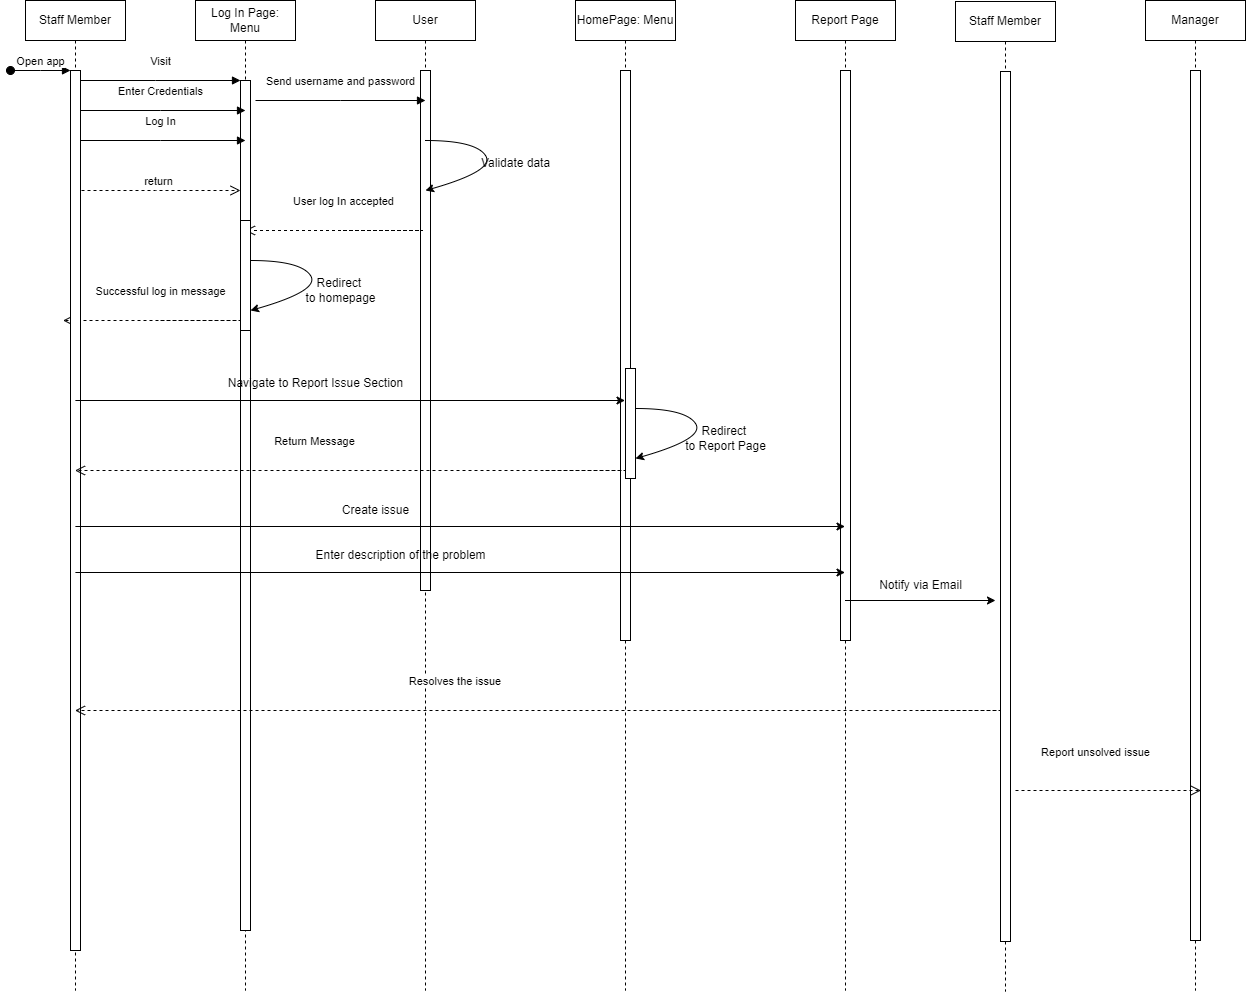

The diagram above was exported from draw.io. Its source (the exported page's mxGraphModel, read from the mxfile embedded in the PNG):
<mxGraphModel dx="794" dy="446" grid="1" gridSize="10" guides="1" tooltips="1" connect="1" arrows="1" fold="1" page="1" pageScale="1" pageWidth="850" pageHeight="1100" math="0" shadow="0">
  <root>
    <mxCell id="0" />
    <mxCell id="1" parent="0" />
    <mxCell id="aM9ryv3xv72pqoxQDRHE-1" value="HomePage: Menu" style="shape=umlLifeline;perimeter=lifelinePerimeter;whiteSpace=wrap;html=1;container=0;dropTarget=0;collapsible=0;recursiveResize=0;outlineConnect=0;portConstraint=eastwest;newEdgeStyle={&quot;edgeStyle&quot;:&quot;elbowEdgeStyle&quot;,&quot;elbow&quot;:&quot;vertical&quot;,&quot;curved&quot;:0,&quot;rounded&quot;:0};" parent="1" vertex="1">
      <mxGeometry x="600" y="40" width="100" height="990" as="geometry" />
    </mxCell>
    <mxCell id="aM9ryv3xv72pqoxQDRHE-2" value="" style="html=1;points=[];perimeter=orthogonalPerimeter;outlineConnect=0;targetShapes=umlLifeline;portConstraint=eastwest;newEdgeStyle={&quot;edgeStyle&quot;:&quot;elbowEdgeStyle&quot;,&quot;elbow&quot;:&quot;vertical&quot;,&quot;curved&quot;:0,&quot;rounded&quot;:0};" parent="aM9ryv3xv72pqoxQDRHE-1" vertex="1">
      <mxGeometry x="45" y="70" width="10" height="570" as="geometry" />
    </mxCell>
    <mxCell id="aM9ryv3xv72pqoxQDRHE-5" value="Log In Page: Menu" style="shape=umlLifeline;perimeter=lifelinePerimeter;whiteSpace=wrap;html=1;container=0;dropTarget=0;collapsible=0;recursiveResize=0;outlineConnect=0;portConstraint=eastwest;newEdgeStyle={&quot;edgeStyle&quot;:&quot;elbowEdgeStyle&quot;,&quot;elbow&quot;:&quot;vertical&quot;,&quot;curved&quot;:0,&quot;rounded&quot;:0};" parent="1" vertex="1">
      <mxGeometry x="220" y="40" width="100" height="990" as="geometry" />
    </mxCell>
    <mxCell id="aM9ryv3xv72pqoxQDRHE-6" value="" style="html=1;points=[];perimeter=orthogonalPerimeter;outlineConnect=0;targetShapes=umlLifeline;portConstraint=eastwest;newEdgeStyle={&quot;edgeStyle&quot;:&quot;elbowEdgeStyle&quot;,&quot;elbow&quot;:&quot;vertical&quot;,&quot;curved&quot;:0,&quot;rounded&quot;:0};" parent="aM9ryv3xv72pqoxQDRHE-5" vertex="1">
      <mxGeometry x="45" y="80" width="10" height="850" as="geometry" />
    </mxCell>
    <mxCell id="aM9ryv3xv72pqoxQDRHE-7" value="Visit" style="html=1;verticalAlign=bottom;endArrow=block;edgeStyle=elbowEdgeStyle;elbow=vertical;curved=0;rounded=0;" parent="1" source="M_HzndZKpUjo_FGQtCDQ-23" target="aM9ryv3xv72pqoxQDRHE-6" edge="1">
      <mxGeometry y="10" relative="1" as="geometry">
        <mxPoint x="195" y="130" as="sourcePoint" />
        <Array as="points">
          <mxPoint x="180" y="120" />
        </Array>
        <mxPoint as="offset" />
      </mxGeometry>
    </mxCell>
    <mxCell id="aM9ryv3xv72pqoxQDRHE-10" value="return" style="html=1;verticalAlign=bottom;endArrow=open;dashed=1;endSize=8;edgeStyle=elbowEdgeStyle;elbow=vertical;curved=0;rounded=0;" parent="1" target="aM9ryv3xv72pqoxQDRHE-6" edge="1">
      <mxGeometry relative="1" as="geometry">
        <mxPoint x="175" y="235" as="targetPoint" />
        <Array as="points">
          <mxPoint x="180" y="230" />
        </Array>
        <mxPoint x="100" y="230" as="sourcePoint" />
      </mxGeometry>
    </mxCell>
    <mxCell id="M_HzndZKpUjo_FGQtCDQ-5" value="Enter Credentials" style="html=1;verticalAlign=bottom;endArrow=block;edgeStyle=elbowEdgeStyle;elbow=vertical;curved=0;rounded=0;" parent="1" edge="1">
      <mxGeometry y="10" relative="1" as="geometry">
        <mxPoint x="100" y="150" as="sourcePoint" />
        <Array as="points">
          <mxPoint x="185" y="150" />
        </Array>
        <mxPoint x="270" y="150" as="targetPoint" />
        <mxPoint as="offset" />
      </mxGeometry>
    </mxCell>
    <mxCell id="M_HzndZKpUjo_FGQtCDQ-6" value="Log In" style="html=1;verticalAlign=bottom;endArrow=block;edgeStyle=elbowEdgeStyle;elbow=vertical;curved=0;rounded=0;" parent="1" edge="1">
      <mxGeometry y="10" relative="1" as="geometry">
        <mxPoint x="100" y="180" as="sourcePoint" />
        <Array as="points">
          <mxPoint x="185" y="180" />
        </Array>
        <mxPoint x="270" y="180" as="targetPoint" />
        <mxPoint as="offset" />
      </mxGeometry>
    </mxCell>
    <mxCell id="M_HzndZKpUjo_FGQtCDQ-7" value="User" style="shape=umlLifeline;perimeter=lifelinePerimeter;whiteSpace=wrap;html=1;container=0;dropTarget=0;collapsible=0;recursiveResize=0;outlineConnect=0;portConstraint=eastwest;newEdgeStyle={&quot;edgeStyle&quot;:&quot;elbowEdgeStyle&quot;,&quot;elbow&quot;:&quot;vertical&quot;,&quot;curved&quot;:0,&quot;rounded&quot;:0};" parent="1" vertex="1">
      <mxGeometry x="400" y="40" width="100" height="990" as="geometry" />
    </mxCell>
    <mxCell id="M_HzndZKpUjo_FGQtCDQ-8" value="" style="html=1;points=[];perimeter=orthogonalPerimeter;outlineConnect=0;targetShapes=umlLifeline;portConstraint=eastwest;newEdgeStyle={&quot;edgeStyle&quot;:&quot;elbowEdgeStyle&quot;,&quot;elbow&quot;:&quot;vertical&quot;,&quot;curved&quot;:0,&quot;rounded&quot;:0};" parent="M_HzndZKpUjo_FGQtCDQ-7" vertex="1">
      <mxGeometry x="45" y="70" width="10" height="520" as="geometry" />
    </mxCell>
    <mxCell id="M_HzndZKpUjo_FGQtCDQ-10" value="Send username and password" style="html=1;verticalAlign=bottom;endArrow=block;edgeStyle=elbowEdgeStyle;elbow=vertical;curved=0;rounded=0;" parent="1" edge="1">
      <mxGeometry y="10" relative="1" as="geometry">
        <mxPoint x="280" y="140" as="sourcePoint" />
        <Array as="points">
          <mxPoint x="365" y="140" />
        </Array>
        <mxPoint x="450" y="140" as="targetPoint" />
        <mxPoint as="offset" />
      </mxGeometry>
    </mxCell>
    <mxCell id="M_HzndZKpUjo_FGQtCDQ-11" value="" style="curved=1;endArrow=classic;html=1;rounded=0;" parent="1" target="M_HzndZKpUjo_FGQtCDQ-7" edge="1">
      <mxGeometry width="50" height="50" relative="1" as="geometry">
        <mxPoint x="450" y="180" as="sourcePoint" />
        <mxPoint x="530" y="260" as="targetPoint" />
        <Array as="points">
          <mxPoint x="500" y="180" />
          <mxPoint x="520" y="210" />
          <mxPoint x="450" y="230" />
        </Array>
      </mxGeometry>
    </mxCell>
    <mxCell id="M_HzndZKpUjo_FGQtCDQ-12" value="Validate data" style="text;html=1;align=center;verticalAlign=middle;resizable=0;points=[];autosize=1;strokeColor=none;fillColor=none;" parent="1" vertex="1">
      <mxGeometry x="495" y="188" width="90" height="30" as="geometry" />
    </mxCell>
    <mxCell id="M_HzndZKpUjo_FGQtCDQ-14" value="User log In accepted" style="html=1;verticalAlign=bottom;endArrow=open;dashed=1;endSize=8;edgeStyle=elbowEdgeStyle;elbow=vertical;curved=0;rounded=0;" parent="1" target="aM9ryv3xv72pqoxQDRHE-5" edge="1">
      <mxGeometry x="0.2418" y="-20" relative="1" as="geometry">
        <mxPoint x="532.5" y="270" as="targetPoint" />
        <Array as="points">
          <mxPoint x="447.5" y="270" />
        </Array>
        <mxPoint x="367.5" y="270" as="sourcePoint" />
        <mxPoint as="offset" />
      </mxGeometry>
    </mxCell>
    <mxCell id="M_HzndZKpUjo_FGQtCDQ-15" value="" style="rounded=0;whiteSpace=wrap;html=1;" parent="1" vertex="1">
      <mxGeometry x="265" y="260" width="10" height="110" as="geometry" />
    </mxCell>
    <mxCell id="M_HzndZKpUjo_FGQtCDQ-16" value="" style="curved=1;endArrow=classic;html=1;rounded=0;" parent="1" edge="1">
      <mxGeometry width="50" height="50" relative="1" as="geometry">
        <mxPoint x="275" y="300" as="sourcePoint" />
        <mxPoint x="275" y="350" as="targetPoint" />
        <Array as="points">
          <mxPoint x="325" y="300" />
          <mxPoint x="345" y="330" />
          <mxPoint x="275" y="350" />
        </Array>
      </mxGeometry>
    </mxCell>
    <mxCell id="M_HzndZKpUjo_FGQtCDQ-17" value="Redirect&amp;nbsp;&lt;div&gt;to homepage&lt;/div&gt;" style="text;html=1;align=center;verticalAlign=middle;resizable=0;points=[];autosize=1;strokeColor=none;fillColor=none;" parent="1" vertex="1">
      <mxGeometry x="320" y="310" width="90" height="40" as="geometry" />
    </mxCell>
    <mxCell id="M_HzndZKpUjo_FGQtCDQ-18" value="Successful log in message" style="html=1;verticalAlign=bottom;endArrow=open;dashed=1;endSize=8;edgeStyle=elbowEdgeStyle;elbow=vertical;curved=0;rounded=0;" parent="1" edge="1">
      <mxGeometry x="0.2418" y="-20" relative="1" as="geometry">
        <mxPoint x="87.5" y="360" as="targetPoint" />
        <Array as="points">
          <mxPoint x="265" y="360" />
        </Array>
        <mxPoint x="185" y="360" as="sourcePoint" />
        <mxPoint as="offset" />
      </mxGeometry>
    </mxCell>
    <mxCell id="M_HzndZKpUjo_FGQtCDQ-22" value="Staff Member" style="shape=umlLifeline;perimeter=lifelinePerimeter;whiteSpace=wrap;html=1;container=0;dropTarget=0;collapsible=0;recursiveResize=0;outlineConnect=0;portConstraint=eastwest;newEdgeStyle={&quot;edgeStyle&quot;:&quot;elbowEdgeStyle&quot;,&quot;elbow&quot;:&quot;vertical&quot;,&quot;curved&quot;:0,&quot;rounded&quot;:0};" parent="1" vertex="1">
      <mxGeometry x="50" y="40" width="100" height="990" as="geometry" />
    </mxCell>
    <mxCell id="M_HzndZKpUjo_FGQtCDQ-23" value="" style="html=1;points=[];perimeter=orthogonalPerimeter;outlineConnect=0;targetShapes=umlLifeline;portConstraint=eastwest;newEdgeStyle={&quot;edgeStyle&quot;:&quot;elbowEdgeStyle&quot;,&quot;elbow&quot;:&quot;vertical&quot;,&quot;curved&quot;:0,&quot;rounded&quot;:0};" parent="M_HzndZKpUjo_FGQtCDQ-22" vertex="1">
      <mxGeometry x="45" y="70" width="10" height="880" as="geometry" />
    </mxCell>
    <mxCell id="M_HzndZKpUjo_FGQtCDQ-24" value="Open app" style="html=1;verticalAlign=bottom;startArrow=oval;endArrow=block;startSize=8;edgeStyle=elbowEdgeStyle;elbow=vertical;curved=0;rounded=0;" parent="M_HzndZKpUjo_FGQtCDQ-22" target="M_HzndZKpUjo_FGQtCDQ-23" edge="1">
      <mxGeometry relative="1" as="geometry">
        <mxPoint x="-15" y="70" as="sourcePoint" />
      </mxGeometry>
    </mxCell>
    <mxCell id="M_HzndZKpUjo_FGQtCDQ-25" value="" style="endArrow=classic;html=1;rounded=0;" parent="1" target="aM9ryv3xv72pqoxQDRHE-1" edge="1">
      <mxGeometry width="50" height="50" relative="1" as="geometry">
        <mxPoint x="99.90034482758605" y="439.9999999999999" as="sourcePoint" />
        <mxPoint x="440.09" y="440" as="targetPoint" />
      </mxGeometry>
    </mxCell>
    <mxCell id="M_HzndZKpUjo_FGQtCDQ-26" value="Navigate to Report Issue Section" style="text;html=1;align=center;verticalAlign=middle;resizable=0;points=[];autosize=1;strokeColor=none;fillColor=none;" parent="1" vertex="1">
      <mxGeometry x="240" y="408" width="200" height="30" as="geometry" />
    </mxCell>
    <mxCell id="M_HzndZKpUjo_FGQtCDQ-27" value="" style="rounded=0;whiteSpace=wrap;html=1;" parent="1" vertex="1">
      <mxGeometry x="650" y="408" width="10" height="110" as="geometry" />
    </mxCell>
    <mxCell id="M_HzndZKpUjo_FGQtCDQ-28" value="" style="curved=1;endArrow=classic;html=1;rounded=0;" parent="1" edge="1">
      <mxGeometry width="50" height="50" relative="1" as="geometry">
        <mxPoint x="660" y="448" as="sourcePoint" />
        <mxPoint x="660" y="498" as="targetPoint" />
        <Array as="points">
          <mxPoint x="710" y="448" />
          <mxPoint x="730" y="478" />
          <mxPoint x="660" y="498" />
        </Array>
      </mxGeometry>
    </mxCell>
    <mxCell id="M_HzndZKpUjo_FGQtCDQ-29" value="Redirect&amp;nbsp;&lt;div&gt;to Report Page&lt;/div&gt;" style="text;html=1;align=center;verticalAlign=middle;resizable=0;points=[];autosize=1;strokeColor=none;fillColor=none;" parent="1" vertex="1">
      <mxGeometry x="700" y="458" width="100" height="40" as="geometry" />
    </mxCell>
    <mxCell id="M_HzndZKpUjo_FGQtCDQ-30" value="Report Page" style="shape=umlLifeline;perimeter=lifelinePerimeter;whiteSpace=wrap;html=1;container=0;dropTarget=0;collapsible=0;recursiveResize=0;outlineConnect=0;portConstraint=eastwest;newEdgeStyle={&quot;edgeStyle&quot;:&quot;elbowEdgeStyle&quot;,&quot;elbow&quot;:&quot;vertical&quot;,&quot;curved&quot;:0,&quot;rounded&quot;:0};" parent="1" vertex="1">
      <mxGeometry x="820" y="40" width="100" height="990" as="geometry" />
    </mxCell>
    <mxCell id="M_HzndZKpUjo_FGQtCDQ-31" value="" style="html=1;points=[];perimeter=orthogonalPerimeter;outlineConnect=0;targetShapes=umlLifeline;portConstraint=eastwest;newEdgeStyle={&quot;edgeStyle&quot;:&quot;elbowEdgeStyle&quot;,&quot;elbow&quot;:&quot;vertical&quot;,&quot;curved&quot;:0,&quot;rounded&quot;:0};" parent="M_HzndZKpUjo_FGQtCDQ-30" vertex="1">
      <mxGeometry x="45" y="70" width="10" height="570" as="geometry" />
    </mxCell>
    <mxCell id="M_HzndZKpUjo_FGQtCDQ-33" value="Return Message" style="html=1;verticalAlign=bottom;endArrow=open;dashed=1;endSize=8;edgeStyle=elbowEdgeStyle;elbow=vertical;curved=0;rounded=0;" parent="1" target="M_HzndZKpUjo_FGQtCDQ-22" edge="1">
      <mxGeometry x="0.2418" y="-20" relative="1" as="geometry">
        <mxPoint x="472.5" y="510" as="targetPoint" />
        <Array as="points">
          <mxPoint x="650" y="510" />
        </Array>
        <mxPoint x="570" y="510" as="sourcePoint" />
        <mxPoint as="offset" />
      </mxGeometry>
    </mxCell>
    <mxCell id="M_HzndZKpUjo_FGQtCDQ-34" value="" style="endArrow=classic;html=1;rounded=0;" parent="1" target="M_HzndZKpUjo_FGQtCDQ-30" edge="1">
      <mxGeometry width="50" height="50" relative="1" as="geometry">
        <mxPoint x="99.90034482758605" y="565.9999999999999" as="sourcePoint" />
        <mxPoint x="650" y="566" as="targetPoint" />
      </mxGeometry>
    </mxCell>
    <mxCell id="M_HzndZKpUjo_FGQtCDQ-35" value="Create issue" style="text;html=1;align=center;verticalAlign=middle;resizable=0;points=[];autosize=1;strokeColor=none;fillColor=none;" parent="1" vertex="1">
      <mxGeometry x="355" y="535" width="90" height="30" as="geometry" />
    </mxCell>
    <mxCell id="M_HzndZKpUjo_FGQtCDQ-36" value="" style="endArrow=classic;html=1;rounded=0;" parent="1" target="M_HzndZKpUjo_FGQtCDQ-30" edge="1">
      <mxGeometry width="50" height="50" relative="1" as="geometry">
        <mxPoint x="99.90034482758605" y="611.9999999999999" as="sourcePoint" />
        <mxPoint x="650" y="612" as="targetPoint" />
      </mxGeometry>
    </mxCell>
    <mxCell id="M_HzndZKpUjo_FGQtCDQ-37" value="Enter description of the problem" style="text;html=1;align=center;verticalAlign=middle;resizable=0;points=[];autosize=1;strokeColor=none;fillColor=none;" parent="1" vertex="1">
      <mxGeometry x="330" y="580" width="190" height="30" as="geometry" />
    </mxCell>
    <mxCell id="M_HzndZKpUjo_FGQtCDQ-38" value="Staff Member" style="shape=umlLifeline;perimeter=lifelinePerimeter;whiteSpace=wrap;html=1;container=0;dropTarget=0;collapsible=0;recursiveResize=0;outlineConnect=0;portConstraint=eastwest;newEdgeStyle={&quot;edgeStyle&quot;:&quot;elbowEdgeStyle&quot;,&quot;elbow&quot;:&quot;vertical&quot;,&quot;curved&quot;:0,&quot;rounded&quot;:0};" parent="1" vertex="1">
      <mxGeometry x="980" y="41" width="100" height="990" as="geometry" />
    </mxCell>
    <mxCell id="M_HzndZKpUjo_FGQtCDQ-39" value="" style="html=1;points=[];perimeter=orthogonalPerimeter;outlineConnect=0;targetShapes=umlLifeline;portConstraint=eastwest;newEdgeStyle={&quot;edgeStyle&quot;:&quot;elbowEdgeStyle&quot;,&quot;elbow&quot;:&quot;vertical&quot;,&quot;curved&quot;:0,&quot;rounded&quot;:0};" parent="M_HzndZKpUjo_FGQtCDQ-38" vertex="1">
      <mxGeometry x="45" y="70" width="10" height="870" as="geometry" />
    </mxCell>
    <mxCell id="M_HzndZKpUjo_FGQtCDQ-42" value="" style="endArrow=classic;html=1;rounded=0;" parent="1" source="M_HzndZKpUjo_FGQtCDQ-30" edge="1">
      <mxGeometry width="50" height="50" relative="1" as="geometry">
        <mxPoint x="870" y="642" as="sourcePoint" />
        <mxPoint x="1020" y="640" as="targetPoint" />
      </mxGeometry>
    </mxCell>
    <mxCell id="M_HzndZKpUjo_FGQtCDQ-43" value="Notify via Email" style="text;html=1;align=center;verticalAlign=middle;resizable=0;points=[];autosize=1;strokeColor=none;fillColor=none;" parent="1" vertex="1">
      <mxGeometry x="890" y="610" width="110" height="30" as="geometry" />
    </mxCell>
    <mxCell id="M_HzndZKpUjo_FGQtCDQ-45" value="Resolves the issue&amp;nbsp;" style="html=1;verticalAlign=bottom;endArrow=open;dashed=1;endSize=8;edgeStyle=elbowEdgeStyle;elbow=vertical;curved=0;rounded=0;" parent="1" target="M_HzndZKpUjo_FGQtCDQ-22" edge="1">
      <mxGeometry x="0.2418" y="-20" relative="1" as="geometry">
        <mxPoint x="475" y="750" as="targetPoint" />
        <Array as="points">
          <mxPoint x="1025" y="750" />
        </Array>
        <mxPoint x="945" y="750" as="sourcePoint" />
        <mxPoint as="offset" />
      </mxGeometry>
    </mxCell>
    <mxCell id="IIqZueHCW2KTIix-DsjU-2" value="Manager" style="shape=umlLifeline;perimeter=lifelinePerimeter;whiteSpace=wrap;html=1;container=0;dropTarget=0;collapsible=0;recursiveResize=0;outlineConnect=0;portConstraint=eastwest;newEdgeStyle={&quot;edgeStyle&quot;:&quot;elbowEdgeStyle&quot;,&quot;elbow&quot;:&quot;vertical&quot;,&quot;curved&quot;:0,&quot;rounded&quot;:0};" parent="1" vertex="1">
      <mxGeometry x="1170" y="40" width="100" height="990" as="geometry" />
    </mxCell>
    <mxCell id="IIqZueHCW2KTIix-DsjU-3" value="" style="html=1;points=[];perimeter=orthogonalPerimeter;outlineConnect=0;targetShapes=umlLifeline;portConstraint=eastwest;newEdgeStyle={&quot;edgeStyle&quot;:&quot;elbowEdgeStyle&quot;,&quot;elbow&quot;:&quot;vertical&quot;,&quot;curved&quot;:0,&quot;rounded&quot;:0};" parent="IIqZueHCW2KTIix-DsjU-2" vertex="1">
      <mxGeometry x="45" y="70" width="10" height="870" as="geometry" />
    </mxCell>
    <mxCell id="IIqZueHCW2KTIix-DsjU-4" value="Report unsolved issue" style="html=1;verticalAlign=bottom;endArrow=open;dashed=1;endSize=8;edgeStyle=elbowEdgeStyle;elbow=vertical;curved=0;rounded=0;" parent="1" edge="1">
      <mxGeometry x="-0.1375" y="29" relative="1" as="geometry">
        <mxPoint x="1225.5" y="830" as="targetPoint" />
        <Array as="points">
          <mxPoint x="1168" y="830" />
        </Array>
        <mxPoint x="1040" y="830" as="sourcePoint" />
        <mxPoint as="offset" />
      </mxGeometry>
    </mxCell>
  </root>
</mxGraphModel>